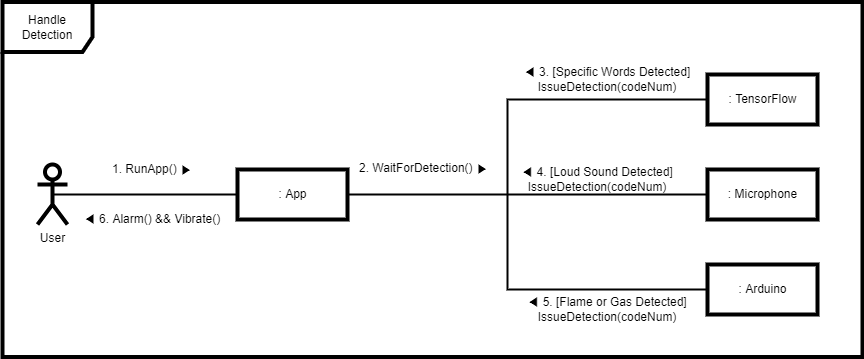

The diagram above was exported from draw.io. Its source (the exported page's mxGraphModel, read from the mxfile embedded in the PNG):
<mxGraphModel dx="2062" dy="1097" grid="1" gridSize="10" guides="1" tooltips="1" connect="1" arrows="1" fold="1" page="1" pageScale="1" pageWidth="827" pageHeight="1169" math="0" shadow="0">
  <root>
    <mxCell id="0" />
    <mxCell id="1" parent="0" />
    <mxCell id="5Wcm82ZAzs2cJCzZkavt-1" value="User" style="shape=umlActor;verticalLabelPosition=bottom;verticalAlign=top;html=1;strokeWidth=4;" parent="1" vertex="1">
      <mxGeometry x="150" y="430" width="30" height="60" as="geometry" />
    </mxCell>
    <mxCell id="5Wcm82ZAzs2cJCzZkavt-2" value=": App" style="html=1;strokeWidth=4;" parent="1" vertex="1">
      <mxGeometry x="350" y="435" width="110" height="50" as="geometry" />
    </mxCell>
    <mxCell id="5Wcm82ZAzs2cJCzZkavt-3" value=": TensorFlow" style="html=1;strokeWidth=4;" parent="1" vertex="1">
      <mxGeometry x="820" y="340" width="110" height="50" as="geometry" />
    </mxCell>
    <mxCell id="5Wcm82ZAzs2cJCzZkavt-4" value=": Microphone" style="html=1;strokeWidth=4;" parent="1" vertex="1">
      <mxGeometry x="820" y="435" width="110" height="50" as="geometry" />
    </mxCell>
    <mxCell id="5Wcm82ZAzs2cJCzZkavt-5" value=": Arduino" style="html=1;strokeWidth=4;" parent="1" vertex="1">
      <mxGeometry x="820" y="530" width="110" height="50" as="geometry" />
    </mxCell>
    <mxCell id="5Wcm82ZAzs2cJCzZkavt-6" value="" style="endArrow=none;html=1;rounded=0;exitX=0.5;exitY=0.5;exitDx=0;exitDy=0;exitPerimeter=0;entryX=0;entryY=0.5;entryDx=0;entryDy=0;strokeWidth=2;" parent="1" source="5Wcm82ZAzs2cJCzZkavt-1" target="5Wcm82ZAzs2cJCzZkavt-2" edge="1">
      <mxGeometry width="50" height="50" relative="1" as="geometry">
        <mxPoint x="240" y="490" as="sourcePoint" />
        <mxPoint x="290" y="440" as="targetPoint" />
      </mxGeometry>
    </mxCell>
    <mxCell id="5Wcm82ZAzs2cJCzZkavt-8" value="" style="endArrow=none;html=1;rounded=0;strokeWidth=2;exitX=1;exitY=0.5;exitDx=0;exitDy=0;entryX=0;entryY=0.5;entryDx=0;entryDy=0;" parent="1" source="5Wcm82ZAzs2cJCzZkavt-2" target="5Wcm82ZAzs2cJCzZkavt-4" edge="1">
      <mxGeometry width="50" height="50" relative="1" as="geometry">
        <mxPoint x="540" y="480" as="sourcePoint" />
        <mxPoint x="600" y="460" as="targetPoint" />
      </mxGeometry>
    </mxCell>
    <mxCell id="5Wcm82ZAzs2cJCzZkavt-9" value="" style="endArrow=none;html=1;rounded=0;strokeWidth=2;entryX=0;entryY=0.5;entryDx=0;entryDy=0;" parent="1" target="5Wcm82ZAzs2cJCzZkavt-3" edge="1">
      <mxGeometry width="50" height="50" relative="1" as="geometry">
        <mxPoint x="620" y="460" as="sourcePoint" />
        <mxPoint x="700" y="340" as="targetPoint" />
        <Array as="points">
          <mxPoint x="620" y="365" />
        </Array>
      </mxGeometry>
    </mxCell>
    <mxCell id="5Wcm82ZAzs2cJCzZkavt-12" value="" style="endArrow=none;html=1;rounded=0;strokeWidth=2;entryX=0;entryY=0.5;entryDx=0;entryDy=0;" parent="1" target="5Wcm82ZAzs2cJCzZkavt-5" edge="1">
      <mxGeometry width="50" height="50" relative="1" as="geometry">
        <mxPoint x="620" y="460" as="sourcePoint" />
        <mxPoint x="710" y="570" as="targetPoint" />
        <Array as="points">
          <mxPoint x="620" y="555" />
        </Array>
      </mxGeometry>
    </mxCell>
    <mxCell id="5Wcm82ZAzs2cJCzZkavt-13" value="1. RunApp()&amp;nbsp;▶" style="text;html=1;strokeColor=none;fillColor=none;align=center;verticalAlign=middle;whiteSpace=wrap;rounded=0;" parent="1" vertex="1">
      <mxGeometry x="200" y="420" width="130" height="30" as="geometry" />
    </mxCell>
    <mxCell id="5Wcm82ZAzs2cJCzZkavt-14" value="2. WaitForDetection()&amp;nbsp;▶" style="text;whiteSpace=wrap;html=1;" parent="1" vertex="1">
      <mxGeometry x="470" y="420" width="150" height="30" as="geometry" />
    </mxCell>
    <mxCell id="5Wcm82ZAzs2cJCzZkavt-15" value="◀ 3. [Specific Words Detected] IssueDetection(codeNum)" style="text;html=1;strokeColor=none;fillColor=none;align=center;verticalAlign=middle;whiteSpace=wrap;rounded=0;" parent="1" vertex="1">
      <mxGeometry x="620" y="330" width="200" height="30" as="geometry" />
    </mxCell>
    <mxCell id="5Wcm82ZAzs2cJCzZkavt-16" value="◀ 4. [Loud Sound Detected] IssueDetection(codeNum)" style="text;html=1;strokeColor=none;fillColor=none;align=center;verticalAlign=middle;whiteSpace=wrap;rounded=0;" parent="1" vertex="1">
      <mxGeometry x="610" y="430" width="200" height="30" as="geometry" />
    </mxCell>
    <mxCell id="5Wcm82ZAzs2cJCzZkavt-17" value="◀ 5. [Flame or Gas Detected] IssueDetection(codeNum)" style="text;html=1;strokeColor=none;fillColor=none;align=center;verticalAlign=middle;whiteSpace=wrap;rounded=0;" parent="1" vertex="1">
      <mxGeometry x="620" y="560" width="200" height="30" as="geometry" />
    </mxCell>
    <mxCell id="5Wcm82ZAzs2cJCzZkavt-18" value="Handle Detection" style="shape=umlFrame;whiteSpace=wrap;html=1;strokeWidth=4;width=90;height=50;" parent="1" vertex="1">
      <mxGeometry x="115" y="267.5" width="860" height="355" as="geometry" />
    </mxCell>
    <mxCell id="5Wcm82ZAzs2cJCzZkavt-19" value="◀ 6. Alarm() &amp;amp;&amp;amp; Vibrate()" style="text;html=1;strokeColor=none;fillColor=none;align=center;verticalAlign=middle;whiteSpace=wrap;rounded=0;" parent="1" vertex="1">
      <mxGeometry x="180" y="470" width="170" height="30" as="geometry" />
    </mxCell>
  </root>
</mxGraphModel>